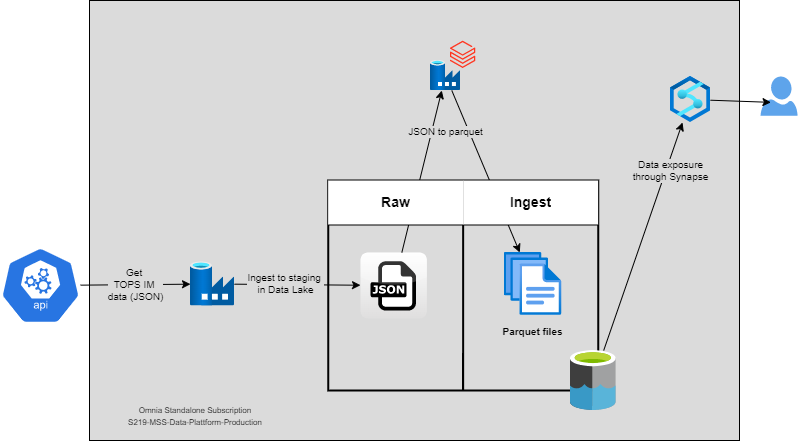

The diagram above was exported from draw.io. Its source (the exported page's mxGraphModel, read from the mxfile embedded in the PNG):
<mxGraphModel dx="813" dy="435" grid="1" gridSize="10" guides="1" tooltips="1" connect="1" arrows="1" fold="1" page="1" pageScale="1" pageWidth="827" pageHeight="1169" math="0" shadow="0">
  <root>
    <mxCell id="0" />
    <mxCell id="1" parent="0" />
    <mxCell id="SWNtKOsHBXhnORhdi3hI-2" value="" style="rounded=0;whiteSpace=wrap;html=1;fillColor=#DBDBDB;" vertex="1" parent="1">
      <mxGeometry x="89" y="90" width="650" height="440" as="geometry" />
    </mxCell>
    <mxCell id="SWNtKOsHBXhnORhdi3hI-3" value="" style="sketch=0;html=1;dashed=0;whitespace=wrap;fillColor=#2875E2;strokeColor=#ffffff;points=[[0.005,0.63,0],[0.1,0.2,0],[0.9,0.2,0],[0.5,0,0],[0.995,0.63,0],[0.72,0.99,0],[0.5,1,0],[0.28,0.99,0]];shape=mxgraph.kubernetes.icon;prIcon=api" vertex="1" parent="1">
      <mxGeometry y="333" width="80" height="84" as="geometry" />
    </mxCell>
    <mxCell id="SWNtKOsHBXhnORhdi3hI-4" value="" style="aspect=fixed;html=1;points=[];align=center;image;fontSize=12;image=img/lib/azure2/databases/Data_Factory.svg;" vertex="1" parent="1">
      <mxGeometry x="190" y="351.49" width="44" height="44" as="geometry" />
    </mxCell>
    <mxCell id="SWNtKOsHBXhnORhdi3hI-45" value="" style="aspect=fixed;html=1;points=[];align=center;image;fontSize=12;image=img/lib/azure2/analytics/Azure_Databricks.svg;strokeWidth=1;fillColor=none;" vertex="1" parent="1">
      <mxGeometry x="450" y="130" width="25.29" height="28.67" as="geometry" />
    </mxCell>
    <mxCell id="SWNtKOsHBXhnORhdi3hI-47" value="" style="aspect=fixed;html=1;points=[];align=center;image;fontSize=12;image=img/lib/azure2/databases/Data_Factory.svg;strokeWidth=1;fillColor=none;" vertex="1" parent="1">
      <mxGeometry x="430" y="150" width="30" height="30" as="geometry" />
    </mxCell>
    <mxCell id="SWNtKOsHBXhnORhdi3hI-49" value="" style="aspect=fixed;html=1;points=[];align=center;image;fontSize=12;image=img/lib/azure2/analytics/Azure_Synapse_Analytics.svg;strokeWidth=1;fillColor=none;" vertex="1" parent="1">
      <mxGeometry x="670" y="166" width="40" height="46" as="geometry" />
    </mxCell>
    <mxCell id="SWNtKOsHBXhnORhdi3hI-51" value="" style="sketch=0;aspect=fixed;pointerEvents=1;shadow=0;dashed=0;html=1;strokeColor=none;labelPosition=center;verticalLabelPosition=bottom;verticalAlign=top;align=center;fillColor=#5EA4EB;shape=mxgraph.azure.user" vertex="1" parent="1">
      <mxGeometry x="760" y="166" width="37" height="39.36" as="geometry" />
    </mxCell>
    <mxCell id="SWNtKOsHBXhnORhdi3hI-52" value="" style="dashed=0;outlineConnect=0;html=1;align=center;labelPosition=center;verticalLabelPosition=bottom;verticalAlign=top;shape=mxgraph.webicons.json;gradientColor=#DFDEDE;fontSize=14;strokeWidth=1;" vertex="1" parent="1">
      <mxGeometry x="360" y="342" width="66.4" height="66" as="geometry" />
    </mxCell>
    <mxCell id="SWNtKOsHBXhnORhdi3hI-53" value="" style="aspect=fixed;html=1;points=[];align=center;image;fontSize=12;image=img/lib/azure2/general/Files.svg;strokeWidth=1;fillColor=#5EA4EB;" vertex="1" parent="1">
      <mxGeometry x="503.71" y="342" width="57.58" height="62.97" as="geometry" />
    </mxCell>
    <mxCell id="SWNtKOsHBXhnORhdi3hI-55" value="&lt;b&gt;&lt;font style=&quot;font-size: 10px;&quot;&gt;Parquet files&lt;/font&gt;&lt;/b&gt;" style="text;html=1;strokeColor=none;fillColor=none;align=center;verticalAlign=middle;whiteSpace=wrap;rounded=0;fontSize=14;" vertex="1" parent="1">
      <mxGeometry x="491.86" y="408" width="81.29" height="23.6" as="geometry" />
    </mxCell>
    <object label="" id="SWNtKOsHBXhnORhdi3hI-56">
      <mxCell style="endArrow=classic;html=1;rounded=0;fontSize=12;" edge="1" parent="1" target="SWNtKOsHBXhnORhdi3hI-4">
        <mxGeometry relative="1" as="geometry">
          <mxPoint x="80" y="374.6488372093023" as="sourcePoint" />
          <mxPoint x="180" y="375.49" as="targetPoint" />
          <Array as="points" />
        </mxGeometry>
      </mxCell>
    </object>
    <mxCell id="SWNtKOsHBXhnORhdi3hI-57" value="Get &lt;br style=&quot;font-size: 10px;&quot;&gt;TOPS IM &lt;br style=&quot;font-size: 10px;&quot;&gt;data (JSON)" style="edgeLabel;resizable=0;html=1;align=center;verticalAlign=middle;fontSize=10;strokeWidth=1;fillColor=#5EA4EB;labelBackgroundColor=#DBDBDB;" connectable="0" vertex="1" parent="SWNtKOsHBXhnORhdi3hI-56">
      <mxGeometry relative="1" as="geometry" />
    </mxCell>
    <mxCell id="SWNtKOsHBXhnORhdi3hI-67" value="" style="endArrow=classic;html=1;rounded=0;fontSize=10;" edge="1" parent="1" source="SWNtKOsHBXhnORhdi3hI-47" target="SWNtKOsHBXhnORhdi3hI-53">
      <mxGeometry width="50" height="50" relative="1" as="geometry">
        <mxPoint x="440" y="180" as="sourcePoint" />
        <mxPoint x="520" y="200" as="targetPoint" />
      </mxGeometry>
    </mxCell>
    <mxCell id="SWNtKOsHBXhnORhdi3hI-65" value="" style="endArrow=classic;html=1;rounded=0;fontSize=10;" edge="1" parent="1" source="SWNtKOsHBXhnORhdi3hI-52" target="SWNtKOsHBXhnORhdi3hI-47">
      <mxGeometry relative="1" as="geometry">
        <mxPoint x="370" y="230" as="sourcePoint" />
        <mxPoint x="470" y="230" as="targetPoint" />
      </mxGeometry>
    </mxCell>
    <mxCell id="SWNtKOsHBXhnORhdi3hI-66" value="JSON to parquet" style="edgeLabel;resizable=0;html=1;align=center;verticalAlign=middle;dashed=1;fontSize=10;strokeColor=default;strokeWidth=2;fillColor=default;gradientColor=none;labelBackgroundColor=#DBDBDB;" connectable="0" vertex="1" parent="SWNtKOsHBXhnORhdi3hI-65">
      <mxGeometry relative="1" as="geometry">
        <mxPoint x="23" y="-40" as="offset" />
      </mxGeometry>
    </mxCell>
    <mxCell id="SWNtKOsHBXhnORhdi3hI-63" value="" style="endArrow=classic;html=1;rounded=0;fontSize=10;" edge="1" parent="1" source="SWNtKOsHBXhnORhdi3hI-4" target="SWNtKOsHBXhnORhdi3hI-52">
      <mxGeometry relative="1" as="geometry">
        <mxPoint x="250" y="300" as="sourcePoint" />
        <mxPoint x="350" y="300" as="targetPoint" />
      </mxGeometry>
    </mxCell>
    <mxCell id="SWNtKOsHBXhnORhdi3hI-64" value="Ingest to staging &lt;br style=&quot;font-size: 10px;&quot;&gt;in Data Lake" style="edgeLabel;resizable=0;html=1;align=center;verticalAlign=middle;dashed=1;fontSize=10;strokeColor=default;strokeWidth=2;fillColor=default;gradientColor=none;labelBackgroundColor=#DBDBDB;" connectable="0" vertex="1" parent="SWNtKOsHBXhnORhdi3hI-63">
      <mxGeometry relative="1" as="geometry">
        <mxPoint x="-12" y="-1" as="offset" />
      </mxGeometry>
    </mxCell>
    <mxCell id="SWNtKOsHBXhnORhdi3hI-68" value="" style="endArrow=classic;html=1;rounded=0;fontSize=10;" edge="1" parent="1" source="SWNtKOsHBXhnORhdi3hI-62" target="SWNtKOsHBXhnORhdi3hI-49">
      <mxGeometry relative="1" as="geometry">
        <mxPoint x="620" y="340" as="sourcePoint" />
        <mxPoint x="720" y="340" as="targetPoint" />
      </mxGeometry>
    </mxCell>
    <mxCell id="SWNtKOsHBXhnORhdi3hI-69" value="Data exposure&lt;br style=&quot;font-size: 10px;&quot;&gt;through Synapse" style="edgeLabel;resizable=0;html=1;align=center;verticalAlign=middle;dashed=1;labelBackgroundColor=#DBDBDB;fontSize=10;strokeColor=default;strokeWidth=2;fillColor=default;gradientColor=none;" connectable="0" vertex="1" parent="SWNtKOsHBXhnORhdi3hI-68">
      <mxGeometry relative="1" as="geometry">
        <mxPoint x="27" y="-66" as="offset" />
      </mxGeometry>
    </mxCell>
    <mxCell id="SWNtKOsHBXhnORhdi3hI-71" value="" style="endArrow=classic;html=1;rounded=0;fontSize=10;entryX=0.282;entryY=0.657;entryDx=0;entryDy=0;entryPerimeter=0;" edge="1" parent="1" source="SWNtKOsHBXhnORhdi3hI-49" target="SWNtKOsHBXhnORhdi3hI-51">
      <mxGeometry width="50" height="50" relative="1" as="geometry">
        <mxPoint x="720" y="230" as="sourcePoint" />
        <mxPoint x="770" y="180" as="targetPoint" />
      </mxGeometry>
    </mxCell>
    <mxCell id="SWNtKOsHBXhnORhdi3hI-32" value="" style="shape=table;html=1;whiteSpace=wrap;startSize=0;container=1;collapsible=0;childLayout=tableLayout;strokeWidth=2;fillColor=none;strokeColor=default;" vertex="1" parent="1">
      <mxGeometry x="327.64" y="270" width="270" height="210" as="geometry" />
    </mxCell>
    <mxCell id="SWNtKOsHBXhnORhdi3hI-33" value="" style="shape=tableRow;horizontal=0;startSize=0;swimlaneHead=0;swimlaneBody=0;top=0;left=0;bottom=0;right=0;collapsible=0;dropTarget=0;fillColor=none;points=[[0,0.5],[1,0.5]];portConstraint=eastwest;strokeWidth=1;" vertex="1" parent="SWNtKOsHBXhnORhdi3hI-32">
      <mxGeometry width="270" height="44" as="geometry" />
    </mxCell>
    <mxCell id="SWNtKOsHBXhnORhdi3hI-35" value="&lt;b&gt;&lt;font style=&quot;font-size: 14px;&quot;&gt;Raw&lt;/font&gt;&lt;/b&gt;" style="shape=partialRectangle;html=1;whiteSpace=wrap;connectable=0;fillColor=default;top=0;left=0;bottom=0;right=0;overflow=hidden;strokeWidth=2;perimeterSpacing=0;dashed=1;gradientColor=none;strokeColor=default;" vertex="1" parent="SWNtKOsHBXhnORhdi3hI-33">
      <mxGeometry width="135" height="44" as="geometry">
        <mxRectangle width="135" height="44" as="alternateBounds" />
      </mxGeometry>
    </mxCell>
    <mxCell id="SWNtKOsHBXhnORhdi3hI-34" value="&lt;b&gt;&lt;font style=&quot;font-size: 14px;&quot;&gt;Ingest&lt;/font&gt;&lt;/b&gt;" style="shape=partialRectangle;html=1;whiteSpace=wrap;connectable=0;fillColor=default;top=0;left=0;bottom=0;right=0;overflow=hidden;strokeWidth=2;gradientColor=none;strokeColor=default;" vertex="1" parent="SWNtKOsHBXhnORhdi3hI-33">
      <mxGeometry x="135" width="135" height="44" as="geometry">
        <mxRectangle width="135" height="44" as="alternateBounds" />
      </mxGeometry>
    </mxCell>
    <mxCell id="SWNtKOsHBXhnORhdi3hI-37" value="" style="shape=tableRow;horizontal=0;startSize=0;swimlaneHead=0;swimlaneBody=0;top=0;left=0;bottom=0;right=0;collapsible=0;dropTarget=0;fillColor=none;points=[[0,0.5],[1,0.5]];portConstraint=eastwest;strokeWidth=1;" vertex="1" parent="SWNtKOsHBXhnORhdi3hI-32">
      <mxGeometry y="44" width="270" height="166" as="geometry" />
    </mxCell>
    <mxCell id="SWNtKOsHBXhnORhdi3hI-38" value="" style="shape=partialRectangle;html=1;whiteSpace=wrap;connectable=0;fillColor=none;top=0;left=0;bottom=0;right=0;overflow=hidden;strokeWidth=1;" vertex="1" parent="SWNtKOsHBXhnORhdi3hI-37">
      <mxGeometry width="135" height="166" as="geometry">
        <mxRectangle width="135" height="166" as="alternateBounds" />
      </mxGeometry>
    </mxCell>
    <mxCell id="SWNtKOsHBXhnORhdi3hI-39" value="" style="shape=partialRectangle;html=1;whiteSpace=wrap;connectable=0;fillColor=none;top=0;left=0;bottom=0;right=0;overflow=hidden;strokeWidth=1;" vertex="1" parent="SWNtKOsHBXhnORhdi3hI-37">
      <mxGeometry x="135" width="135" height="166" as="geometry">
        <mxRectangle width="135" height="166" as="alternateBounds" />
      </mxGeometry>
    </mxCell>
    <mxCell id="SWNtKOsHBXhnORhdi3hI-62" value="" style="sketch=0;aspect=fixed;html=1;points=[];align=center;image;fontSize=12;image=img/lib/mscae/Data_Lake.svg;dashed=1;strokeColor=default;strokeWidth=2;fillColor=default;gradientColor=none;" vertex="1" parent="1">
      <mxGeometry x="570" y="440" width="45.6" height="60" as="geometry" />
    </mxCell>
    <mxCell id="SWNtKOsHBXhnORhdi3hI-72" value="&lt;font style=&quot;font-size: 8px;&quot;&gt;Omnia Standalone Subscription&lt;br&gt;S219-MSS-Data-Plattform-Production&lt;/font&gt;" style="text;html=1;strokeColor=none;fillColor=none;align=center;verticalAlign=middle;whiteSpace=wrap;rounded=0;dashed=1;labelBackgroundColor=#DBDBDB;fontSize=10;" vertex="1" parent="1">
      <mxGeometry x="100" y="490" width="190" height="30" as="geometry" />
    </mxCell>
  </root>
</mxGraphModel>